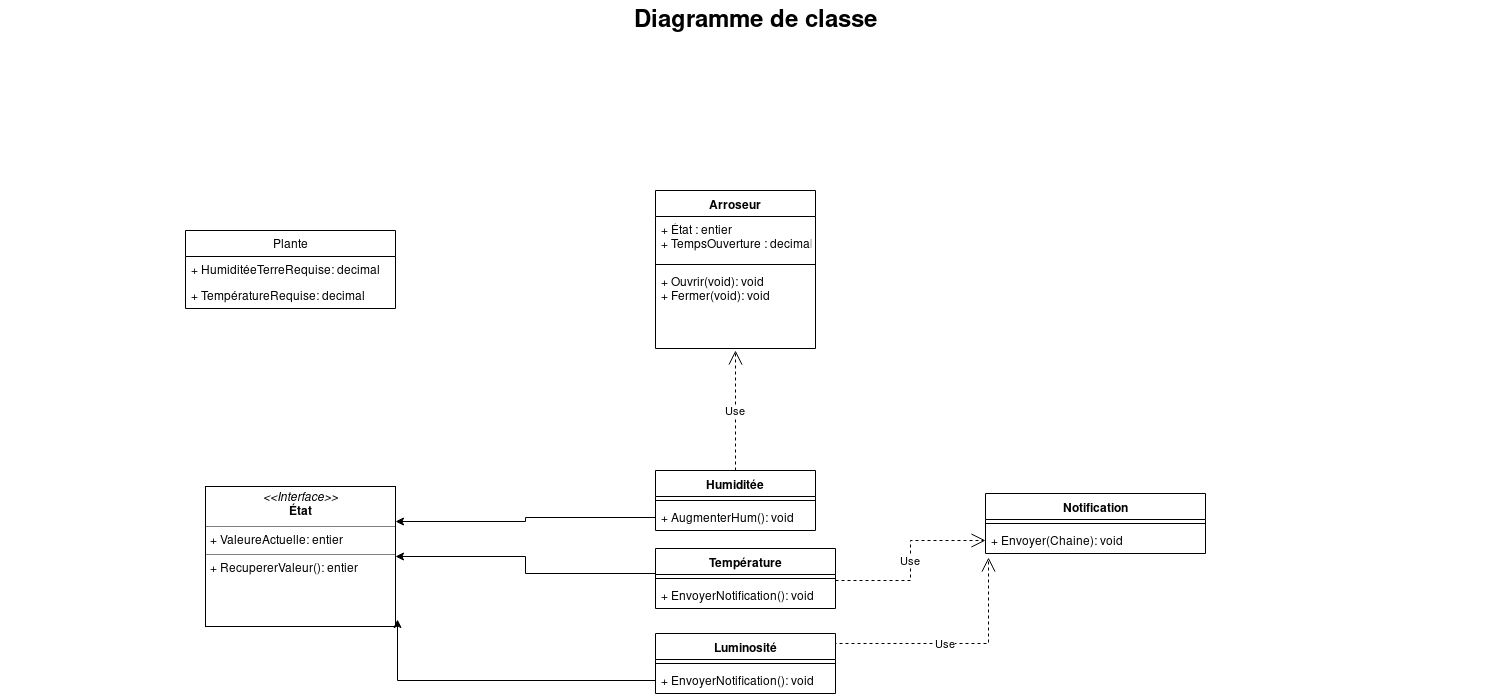

The diagram above was exported from draw.io. Its source (the exported page's mxGraphModel, read from the mxfile embedded in the PNG):
<mxGraphModel dx="1408" dy="714" grid="1" gridSize="10" guides="1" tooltips="1" connect="1" arrows="1" fold="1" page="1" pageScale="1.5" pageWidth="1169" pageHeight="826" background="none" math="0" shadow="0">
  <root>
    <mxCell id="0" style=";html=1;" />
    <mxCell id="1" style=";html=1;" parent="0" />
    <mxCell id="1672d66443f91eb5-23" value="Diagramme de classe" style="text;strokeColor=none;fillColor=none;html=1;fontSize=24;fontStyle=1;verticalAlign=middle;align=center;" parent="1" vertex="1">
      <mxGeometry x="105" y="40" width="1510" height="40" as="geometry" />
    </mxCell>
    <mxCell id="lFkvIn3hDiIZrJdL_TEU-14" value="&lt;p style=&quot;margin: 0px ; margin-top: 4px ; text-align: center&quot;&gt;&lt;i&gt;&amp;lt;&amp;lt;Interface&amp;gt;&amp;gt;&lt;/i&gt;&lt;br&gt;&lt;b&gt;État&lt;/b&gt;&lt;br&gt;&lt;/p&gt;&lt;hr size=&quot;1&quot;&gt;&lt;p style=&quot;margin: 0px ; margin-left: 4px&quot;&gt;+ ValeureActuelle: entier&lt;br&gt;&lt;/p&gt;&lt;hr size=&quot;1&quot;&gt;&lt;p style=&quot;margin: 0px ; margin-left: 4px&quot;&gt;+ RecupererValeur(): entier&lt;br&gt;&lt;/p&gt;" style="verticalAlign=top;align=left;overflow=fill;fontSize=12;fontFamily=Helvetica;html=1;rounded=0;shadow=0;comic=0;labelBackgroundColor=none;strokeWidth=1" vertex="1" parent="1">
      <mxGeometry x="310" y="526" width="190" height="140" as="geometry" />
    </mxCell>
    <mxCell id="lFkvIn3hDiIZrJdL_TEU-16" value="Humiditée" style="swimlane;fontStyle=1;align=center;verticalAlign=top;childLayout=stackLayout;horizontal=1;startSize=26;horizontalStack=0;resizeParent=1;resizeParentMax=0;resizeLast=0;collapsible=1;marginBottom=0;" vertex="1" parent="1">
      <mxGeometry x="760" y="510" width="160" height="60" as="geometry" />
    </mxCell>
    <mxCell id="lFkvIn3hDiIZrJdL_TEU-18" value="" style="line;strokeWidth=1;fillColor=none;align=left;verticalAlign=middle;spacingTop=-1;spacingLeft=3;spacingRight=3;rotatable=0;labelPosition=right;points=[];portConstraint=eastwest;" vertex="1" parent="lFkvIn3hDiIZrJdL_TEU-16">
      <mxGeometry y="26" width="160" height="8" as="geometry" />
    </mxCell>
    <mxCell id="lFkvIn3hDiIZrJdL_TEU-19" value="+ AugmenterHum(): void" style="text;strokeColor=none;fillColor=none;align=left;verticalAlign=top;spacingLeft=4;spacingRight=4;overflow=hidden;rotatable=0;points=[[0,0.5],[1,0.5]];portConstraint=eastwest;" vertex="1" parent="lFkvIn3hDiIZrJdL_TEU-16">
      <mxGeometry y="34" width="160" height="26" as="geometry" />
    </mxCell>
    <mxCell id="lFkvIn3hDiIZrJdL_TEU-20" value="Text" style="text;html=1;resizable=0;points=[];autosize=1;align=left;verticalAlign=top;spacingTop=-4;" vertex="1" parent="1">
      <mxGeometry x="858" y="588" width="40" height="20" as="geometry" />
    </mxCell>
    <mxCell id="lFkvIn3hDiIZrJdL_TEU-21" value="Température" style="swimlane;fontStyle=1;align=center;verticalAlign=top;childLayout=stackLayout;horizontal=1;startSize=26;horizontalStack=0;resizeParent=1;resizeParentMax=0;resizeLast=0;collapsible=1;marginBottom=0;" vertex="1" parent="1">
      <mxGeometry x="760" y="588" width="180" height="60" as="geometry" />
    </mxCell>
    <mxCell id="lFkvIn3hDiIZrJdL_TEU-22" value="" style="line;strokeWidth=1;fillColor=none;align=left;verticalAlign=middle;spacingTop=-1;spacingLeft=3;spacingRight=3;rotatable=0;labelPosition=right;points=[];portConstraint=eastwest;" vertex="1" parent="lFkvIn3hDiIZrJdL_TEU-21">
      <mxGeometry y="26" width="180" height="8" as="geometry" />
    </mxCell>
    <mxCell id="lFkvIn3hDiIZrJdL_TEU-23" value="+ EnvoyerNotification(): void" style="text;strokeColor=none;fillColor=none;align=left;verticalAlign=top;spacingLeft=4;spacingRight=4;overflow=hidden;rotatable=0;points=[[0,0.5],[1,0.5]];portConstraint=eastwest;" vertex="1" parent="lFkvIn3hDiIZrJdL_TEU-21">
      <mxGeometry y="34" width="180" height="26" as="geometry" />
    </mxCell>
    <mxCell id="lFkvIn3hDiIZrJdL_TEU-24" value="Luminosité" style="swimlane;fontStyle=1;align=center;verticalAlign=top;childLayout=stackLayout;horizontal=1;startSize=26;horizontalStack=0;resizeParent=1;resizeParentMax=0;resizeLast=0;collapsible=1;marginBottom=0;" vertex="1" parent="1">
      <mxGeometry x="760" y="673" width="180" height="60" as="geometry" />
    </mxCell>
    <mxCell id="lFkvIn3hDiIZrJdL_TEU-25" value="" style="line;strokeWidth=1;fillColor=none;align=left;verticalAlign=middle;spacingTop=-1;spacingLeft=3;spacingRight=3;rotatable=0;labelPosition=right;points=[];portConstraint=eastwest;" vertex="1" parent="lFkvIn3hDiIZrJdL_TEU-24">
      <mxGeometry y="26" width="180" height="8" as="geometry" />
    </mxCell>
    <mxCell id="lFkvIn3hDiIZrJdL_TEU-26" value="+ EnvoyerNotification(): void" style="text;strokeColor=none;fillColor=none;align=left;verticalAlign=top;spacingLeft=4;spacingRight=4;overflow=hidden;rotatable=0;points=[[0,0.5],[1,0.5]];portConstraint=eastwest;" vertex="1" parent="lFkvIn3hDiIZrJdL_TEU-24">
      <mxGeometry y="34" width="180" height="26" as="geometry" />
    </mxCell>
    <mxCell id="lFkvIn3hDiIZrJdL_TEU-29" style="edgeStyle=orthogonalEdgeStyle;rounded=0;orthogonalLoop=1;jettySize=auto;html=1;exitX=0;exitY=0.5;exitDx=0;exitDy=0;entryX=1;entryY=0.25;entryDx=0;entryDy=0;" edge="1" parent="1" source="lFkvIn3hDiIZrJdL_TEU-19" target="lFkvIn3hDiIZrJdL_TEU-14">
      <mxGeometry relative="1" as="geometry" />
    </mxCell>
    <mxCell id="lFkvIn3hDiIZrJdL_TEU-31" style="edgeStyle=orthogonalEdgeStyle;rounded=0;orthogonalLoop=1;jettySize=auto;html=1;exitX=0;exitY=0.5;exitDx=0;exitDy=0;entryX=1;entryY=0.5;entryDx=0;entryDy=0;" edge="1" parent="1" source="lFkvIn3hDiIZrJdL_TEU-23" target="lFkvIn3hDiIZrJdL_TEU-14">
      <mxGeometry relative="1" as="geometry">
        <Array as="points">
          <mxPoint x="760" y="613" />
          <mxPoint x="630" y="613" />
          <mxPoint x="630" y="596" />
        </Array>
      </mxGeometry>
    </mxCell>
    <mxCell id="lFkvIn3hDiIZrJdL_TEU-32" style="edgeStyle=orthogonalEdgeStyle;rounded=0;orthogonalLoop=1;jettySize=auto;html=1;exitX=0;exitY=0.5;exitDx=0;exitDy=0;entryX=1.011;entryY=0.95;entryDx=0;entryDy=0;entryPerimeter=0;" edge="1" parent="1" source="lFkvIn3hDiIZrJdL_TEU-26" target="lFkvIn3hDiIZrJdL_TEU-14">
      <mxGeometry relative="1" as="geometry" />
    </mxCell>
    <mxCell id="lFkvIn3hDiIZrJdL_TEU-34" value="Notification" style="swimlane;fontStyle=1;align=center;verticalAlign=top;childLayout=stackLayout;horizontal=1;startSize=26;horizontalStack=0;resizeParent=1;resizeParentMax=0;resizeLast=0;collapsible=1;marginBottom=0;" vertex="1" parent="1">
      <mxGeometry x="1090" y="533" width="220" height="60" as="geometry" />
    </mxCell>
    <mxCell id="lFkvIn3hDiIZrJdL_TEU-36" value="" style="line;strokeWidth=1;fillColor=none;align=left;verticalAlign=middle;spacingTop=-1;spacingLeft=3;spacingRight=3;rotatable=0;labelPosition=right;points=[];portConstraint=eastwest;" vertex="1" parent="lFkvIn3hDiIZrJdL_TEU-34">
      <mxGeometry y="26" width="220" height="8" as="geometry" />
    </mxCell>
    <mxCell id="lFkvIn3hDiIZrJdL_TEU-37" value="+ Envoyer(Chaine): void" style="text;strokeColor=none;fillColor=none;align=left;verticalAlign=top;spacingLeft=4;spacingRight=4;overflow=hidden;rotatable=0;points=[[0,0.5],[1,0.5]];portConstraint=eastwest;" vertex="1" parent="lFkvIn3hDiIZrJdL_TEU-34">
      <mxGeometry y="34" width="220" height="26" as="geometry" />
    </mxCell>
    <mxCell id="lFkvIn3hDiIZrJdL_TEU-39" value="Use" style="endArrow=open;endSize=12;dashed=1;html=1;entryX=0.014;entryY=1.154;entryDx=0;entryDy=0;entryPerimeter=0;orthogonalLoop=1;rounded=0;edgeStyle=orthogonalEdgeStyle;" edge="1" parent="1" target="lFkvIn3hDiIZrJdL_TEU-37">
      <mxGeometry width="160" relative="1" as="geometry">
        <mxPoint x="940" y="702.5" as="sourcePoint" />
        <mxPoint x="1100" y="702.5" as="targetPoint" />
        <Array as="points">
          <mxPoint x="940" y="683" />
          <mxPoint x="1093" y="683" />
        </Array>
      </mxGeometry>
    </mxCell>
    <mxCell id="lFkvIn3hDiIZrJdL_TEU-41" value="Use" style="endArrow=open;endSize=12;dashed=1;html=1;entryX=0;entryY=0.5;entryDx=0;entryDy=0;exitX=1;exitY=0.75;exitDx=0;exitDy=0;exitPerimeter=0;edgeStyle=orthogonalEdgeStyle;rounded=0;" edge="1" parent="1" source="lFkvIn3hDiIZrJdL_TEU-22" target="lFkvIn3hDiIZrJdL_TEU-37">
      <mxGeometry width="160" relative="1" as="geometry">
        <mxPoint x="950" y="617.5" as="sourcePoint" />
        <mxPoint x="1110" y="617.5" as="targetPoint" />
      </mxGeometry>
    </mxCell>
    <mxCell id="lFkvIn3hDiIZrJdL_TEU-44" value="Arroseur" style="swimlane;fontStyle=1;align=center;verticalAlign=top;childLayout=stackLayout;horizontal=1;startSize=26;horizontalStack=0;resizeParent=1;resizeParentMax=0;resizeLast=0;collapsible=1;marginBottom=0;" vertex="1" parent="1">
      <mxGeometry x="760" y="230" width="160" height="158" as="geometry" />
    </mxCell>
    <mxCell id="lFkvIn3hDiIZrJdL_TEU-45" value="+ État : entier&#10;+ TempsOuverture : decimal&#10;" style="text;strokeColor=none;fillColor=none;align=left;verticalAlign=top;spacingLeft=4;spacingRight=4;overflow=hidden;rotatable=0;points=[[0,0.5],[1,0.5]];portConstraint=eastwest;" vertex="1" parent="lFkvIn3hDiIZrJdL_TEU-44">
      <mxGeometry y="26" width="160" height="44" as="geometry" />
    </mxCell>
    <mxCell id="lFkvIn3hDiIZrJdL_TEU-46" value="" style="line;strokeWidth=1;fillColor=none;align=left;verticalAlign=middle;spacingTop=-1;spacingLeft=3;spacingRight=3;rotatable=0;labelPosition=right;points=[];portConstraint=eastwest;" vertex="1" parent="lFkvIn3hDiIZrJdL_TEU-44">
      <mxGeometry y="70" width="160" height="8" as="geometry" />
    </mxCell>
    <mxCell id="lFkvIn3hDiIZrJdL_TEU-47" value="+ Ouvrir(void): void&#10;+ Fermer(void): void" style="text;strokeColor=none;fillColor=none;align=left;verticalAlign=top;spacingLeft=4;spacingRight=4;overflow=hidden;rotatable=0;points=[[0,0.5],[1,0.5]];portConstraint=eastwest;" vertex="1" parent="lFkvIn3hDiIZrJdL_TEU-44">
      <mxGeometry y="78" width="160" height="80" as="geometry" />
    </mxCell>
    <mxCell id="lFkvIn3hDiIZrJdL_TEU-48" value="Use" style="endArrow=open;endSize=12;dashed=1;html=1;entryX=0.5;entryY=1.025;entryDx=0;entryDy=0;entryPerimeter=0;exitX=0.5;exitY=0;exitDx=0;exitDy=0;" edge="1" parent="1" source="lFkvIn3hDiIZrJdL_TEU-16" target="lFkvIn3hDiIZrJdL_TEU-47">
      <mxGeometry width="160" relative="1" as="geometry">
        <mxPoint x="660" y="460" as="sourcePoint" />
        <mxPoint x="820" y="460" as="targetPoint" />
      </mxGeometry>
    </mxCell>
    <mxCell id="lFkvIn3hDiIZrJdL_TEU-49" value="Plante" style="swimlane;fontStyle=0;childLayout=stackLayout;horizontal=1;startSize=26;fillColor=none;horizontalStack=0;resizeParent=1;resizeParentMax=0;resizeLast=0;collapsible=1;marginBottom=0;" vertex="1" parent="1">
      <mxGeometry x="290" y="270" width="210" height="78" as="geometry" />
    </mxCell>
    <mxCell id="lFkvIn3hDiIZrJdL_TEU-50" value="+ HumiditéeTerreRequise: decimal" style="text;strokeColor=none;fillColor=none;align=left;verticalAlign=top;spacingLeft=4;spacingRight=4;overflow=hidden;rotatable=0;points=[[0,0.5],[1,0.5]];portConstraint=eastwest;" vertex="1" parent="lFkvIn3hDiIZrJdL_TEU-49">
      <mxGeometry y="26" width="210" height="26" as="geometry" />
    </mxCell>
    <mxCell id="lFkvIn3hDiIZrJdL_TEU-51" value="+ TempératureRequise: decimal" style="text;strokeColor=none;fillColor=none;align=left;verticalAlign=top;spacingLeft=4;spacingRight=4;overflow=hidden;rotatable=0;points=[[0,0.5],[1,0.5]];portConstraint=eastwest;" vertex="1" parent="lFkvIn3hDiIZrJdL_TEU-49">
      <mxGeometry y="52" width="210" height="26" as="geometry" />
    </mxCell>
  </root>
</mxGraphModel>